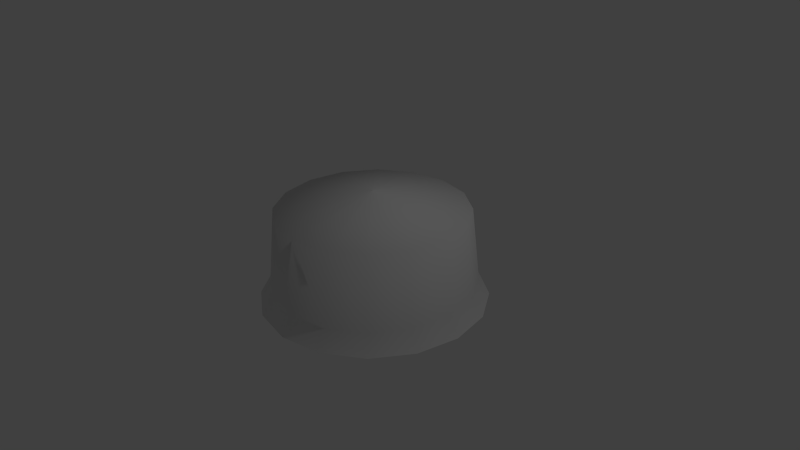 # Source: hotel_bell.blend  (saved by Blender 2.75.0; exported with 4.5.12 LTS)
import bpy
from mathutils import Matrix  # noqa: F401  (used for matrix-valued properties, if any)

bpy.ops.wm.read_factory_settings(use_empty=True)
scene = bpy.context.scene
scene.name = 'Scene'

# ---- collections
col_collection_1 = bpy.data.collections.new('Collection 1'); scene.collection.children.link(col_collection_1)

# ---- world
world_world = bpy.data.worlds.new('World'); scene.world = world_world
world_world.color = (0.05088, 0.05088, 0.05088)
world_world.use_sun_shadow = False
world_world.sun_shadow_jitter_overblur = 0.0
world_world.cycles.sampling_method = 'MANUAL'
world_world.cycles.sample_map_resolution = 256

# ---- cameras
cam_camera = bpy.data.cameras.new('Camera')
cam_camera.clip_end = 100.0
cam_camera.lens = 35.0
cam_camera.sensor_width = 32.0
cam_camera.sensor_height = 18.0
cam_camera.ortho_scale = 7.314
cam_camera.dof.focus_distance = 0.0
cam_camera.dof.aperture_fstop = 128.0

# ---- lights
light_lamp = bpy.data.lights.new('Lamp', 'POINT')
light_lamp.transmission_factor = 0.0
light_lamp.cutoff_distance = 30.0
light_lamp.energy = 100.0
light_lamp.shadow_buffer_clip_start = 1.001
light_lamp.shadow_soft_size = 0.1
light_lamp.shadow_maximum_resolution = 0.006
light_lamp.use_absolute_resolution = True
light_lamp.cycles.use_multiple_importance_sampling = False

# ---- meshes
me_cube_001 = bpy.data.meshes.new('Cube.001')
me_cube_001.from_pydata([(-1.0, -1.0, -1.0), (-1.0, -1.0, 1.0), (-1.0, 1.0, -1.0), (-1.0, 1.0, 1.0), (1.0, -1.0, -1.0), (1.0, -1.0, 1.0), (1.0, 1.0, -1.0), (1.0, 1.0, 1.0)], [], [(1, 3, 2, 0), (3, 7, 6, 2), (7, 5, 4, 6), (5, 1, 0, 4), (0, 2, 6, 4), (5, 7, 3, 1)])
me_cube_001.use_remesh_preserve_volume = False
me_cube_001.use_remesh_preserve_attributes = False
me_cube_001.use_mirror_vertex_groups = False
me_cube_001.update()

# ---- curves / text
cu_beziercurve = bpy.data.curves.new('BezierCurve', 'CURVE')
cu_beziercurve.dimensions = '3D'
_sp = cu_beziercurve.splines.new('BEZIER'); _sp.bezier_points.add(3)
_sp.bezier_points.foreach_set('co', [-1.048, 0.03128, 2.361e-09, -0.1585, 0.9508, -7.031e-08, 0.7109, 0.5048, -7.786e-08, 0.9997, 0.4902, -4.316e-08])
_sp.bezier_points.foreach_set('handle_left', [-0.8542, -0.6486, -2.352e-08, -0.7073, 1.043, -4.8e-08, 0.5064, 0.4738, 0.08986, 0.8712, 0.4118, -4.908e-08])
_sp.bezier_points.foreach_set('handle_right', [-1.193, 0.5356, 2.156e-08, 0.1159, 0.9045, -8.146e-08, 1.077, 0.5603, -0.1612, 1.853, 1.011, -3.84e-09])
for _p, _l, _r in zip(_sp.bezier_points, ['ALIGNED', 'ALIGNED', 'ALIGNED', 'ALIGNED'], ['ALIGNED', 'ALIGNED', 'ALIGNED', 'ALIGNED']): _p.handle_left_type = _l; _p.handle_right_type = _r
_sp.order_u = 0
_sp.order_v = 0
cu_beziercurve.use_path = True
cu_beziercurve.use_path_clamp = True
cu_beziercurve.bevel_resolution = 0
cu_beziercurve.render_resolution_u = 1
cu_beziercurve.fill_mode = 'FULL'
cu_beziercurve.twist_mode = 'Z_UP'

# ---- objects
ob_cube = bpy.data.objects.new('Cube', me_cube_001)
ob_beziercurve = bpy.data.objects.new('BezierCurve', cu_beziercurve)
ob_lamp = bpy.data.objects.new('Lamp', light_lamp)
ob_camera = bpy.data.objects.new('Camera', cam_camera)

# ---- transforms, parenting, visibility, modifiers, constraints
ob_cube.location = (0.0, 0.0, 0.0)
ob_cube.scale = (0.0604, 0.0604, 0.0604)
ob_cube.lineart.crease_threshold = 0.0
ob_beziercurve.location = (0.0, 0.5475, 0.0)
ob_beziercurve.rotation_euler = (1.571, 0.9977, 1.571)
ob_beziercurve.lineart.crease_threshold = 0.0
_m = ob_beziercurve.modifiers.new('Screw', 'SCREW')
_m.object = ob_cube
_m.merge_threshold = 0.0
ob_lamp.location = (4.076, 1.005, 5.904)
ob_lamp.rotation_euler = (0.6503, 0.05522, 1.866)
ob_lamp.lock_rotations_4d = False
ob_lamp.empty_display_type = 'ARROWS'
ob_lamp.color = (0.0, 0.0, 0.0, 0.0)
ob_lamp.lineart.crease_threshold = 0.0
ob_camera.location = (7.481, -6.508, 5.344)
ob_camera.rotation_euler = (1.109, 0.01082, 0.8149)
ob_camera.lock_rotations_4d = False
ob_camera.empty_display_type = 'ARROWS'
ob_camera.color = (0.0, 0.0, 0.0, 0.0)
ob_camera.display_type = 'WIRE'
ob_camera.lineart.crease_threshold = 0.0

# ---- collection membership
col_collection_1.objects.link(ob_cube)
col_collection_1.objects.link(ob_beziercurve)
col_collection_1.objects.link(ob_lamp)
col_collection_1.objects.link(ob_camera)

# ---- scene / render settings (as saved in the file)
scene.camera = ob_camera
scene.frame_start = 1; scene.frame_end = 250; scene.frame_set(1)
scene.render.engine = 'BLENDER_EEVEE_NEXT'
scene.render.resolution_percentage = 50
scene.render.dither_intensity = 0.0
scene.cycles.use_denoising = False
scene.cycles.samples = 10
scene.cycles.sampling_pattern = 'TABULATED_SOBOL'
scene.cycles.light_sampling_threshold = 0.0
scene.cycles.use_adaptive_sampling = False
scene.cycles.use_light_tree = False
scene.cycles.blur_glossy = 0.0
scene.cycles.pixel_filter_type = 'GAUSSIAN'
scene.cycles.sample_clamp_indirect = 0.0
scene.view_settings.view_transform = 'Standard'
bpy.context.view_layer.update()
